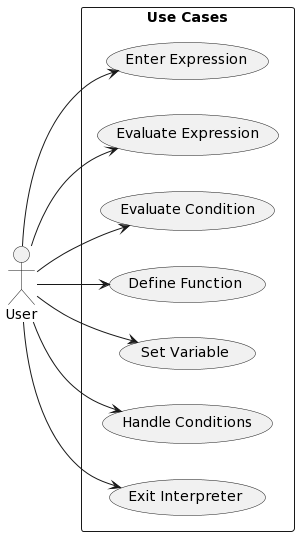

The diagram above was rendered by PlantUML. Its source (embedded in the PNG):
@startuml
left to right direction
actor User
rectangle "Use Cases" {
  usecase "Enter Expression" as UC1
  usecase "Evaluate Expression" as UC2
  usecase "Evaluate Condition" as UC3
  usecase "Define Function" as UC4
  usecase "Set Variable" as UC5
  usecase "Handle Conditions" as UC6
  usecase "Exit Interpreter" as UC7
}
User --> UC1
User --> UC2
User --> UC3
User --> UC4
User --> UC5
User --> UC6
User --> UC7
@enduml